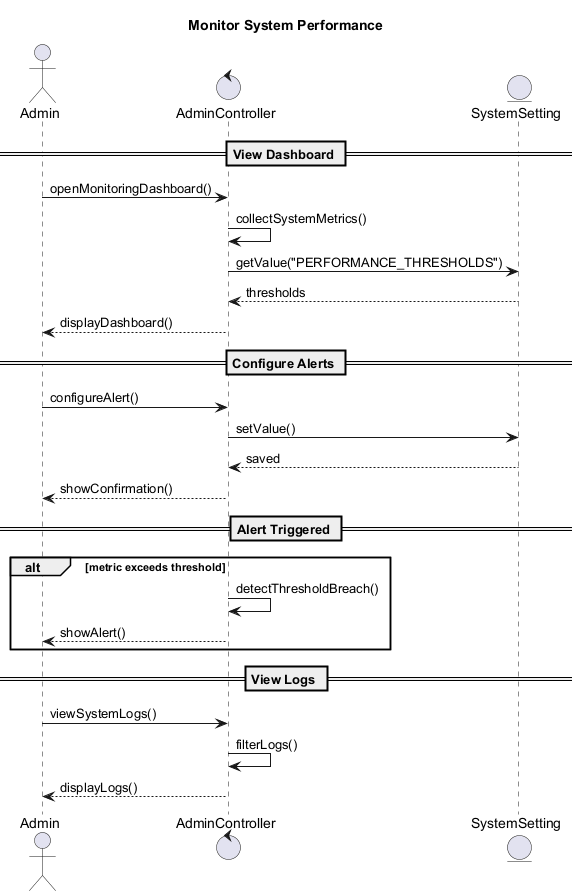

The diagram above was rendered by PlantUML. Its source (embedded in the PNG):
@startuml
Title Monitor System Performance

actor Admin
control AdminController as Controller
entity SystemSetting as Setting

== View Dashboard ==
Admin -> Controller: openMonitoringDashboard()
Controller -> Controller: collectSystemMetrics()
Controller -> Setting: getValue("PERFORMANCE_THRESHOLDS")
Setting --> Controller: thresholds
Controller --> Admin: displayDashboard()

== Configure Alerts ==
Admin -> Controller: configureAlert()
Controller -> Setting: setValue()
Setting --> Controller: saved
Controller --> Admin: showConfirmation()

== Alert Triggered ==
alt metric exceeds threshold
  Controller -> Controller: detectThresholdBreach()
  Controller --> Admin: showAlert()
end

== View Logs ==
Admin -> Controller: viewSystemLogs()
Controller -> Controller: filterLogs()
Controller --> Admin: displayLogs()

@enduml